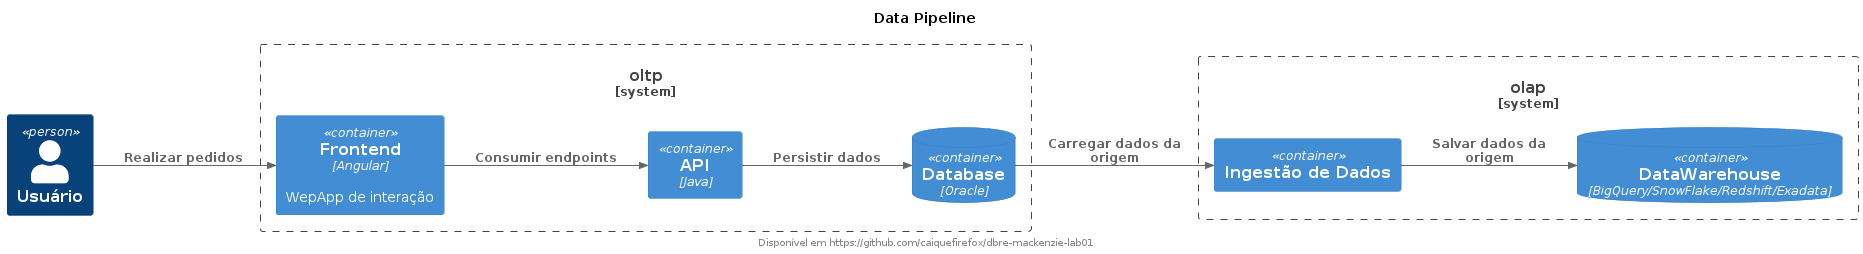

The diagram above was rendered by PlantUML. Its source (embedded in the PNG):
@startuml diagram
title Data Pipeline
footer Disponível em https://github.com/caiquefirefox/dbre-mackenzie-lab01

!include https://raw.githubusercontent.com/plantuml-stdlib/C4-PlantUML/master/C4_Context.puml
!include https://raw.githubusercontent.com/plantuml-stdlib/C4-PlantUML/master/C4_Container.puml
LAYOUT_LANDSCAPE()

Person(user, "Usuário")

System_Boundary(oltp, "oltp"){
    Container(frontend, "Frontend", "Angular", "WepApp de interação")
    Container(api, "API", "Java")
    ContainerDb(db, "Database", "Oracle")
}

System_Boundary(olap, "olap"){
    Container(job, "Ingestão de Dados")
    ContainerDb(dw, "DataWarehouse", "BigQuery/SnowFlake/Redshift/Exadata")
    Rel(job, dw, "Salvar dados da origem")
}

Rel(user, frontend, "Realizar pedidos")
Rel(frontend, api, "Consumir endpoints")
Rel(api, db, "Persistir dados")
Rel(db, job, "Carregar dados da origem")

@enduml